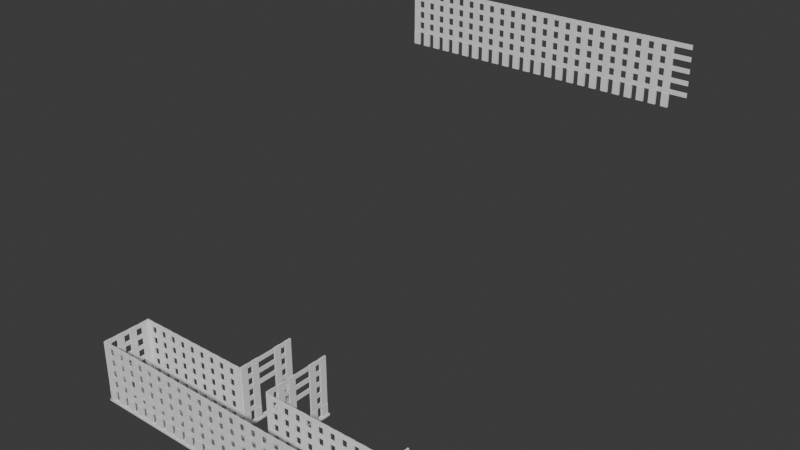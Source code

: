 # Source: west.blend  (saved by Blender 4.0.36; exported with 4.5.12 LTS)
import bpy
from mathutils import Matrix  # noqa: F401  (used for matrix-valued properties, if any)

bpy.ops.wm.read_factory_settings(use_empty=True)
scene = bpy.context.scene
scene.name = 'Scene'

# ---- collections
col_collection = bpy.data.collections.new('Collection'); scene.collection.children.link(col_collection)

# ---- world
world_world = bpy.data.worlds.new('World'); scene.world = world_world
world_world.use_nodes = True; world_world.node_tree.nodes.clear()
_N = world_world.node_tree.nodes; _L = world_world.node_tree.links
n0 = _N.new('ShaderNodeOutputWorld'); n0.name = 'World Output'; n0.location = (300, 300)
n1 = _N.new('ShaderNodeBackground'); n1.name = 'Background'; n1.location = (10, 300)
n1.inputs[0].default_value = (0.05088, 0.05088, 0.05088, 1.0)
_L.new(n1.outputs[0], n0.inputs[0])
n0.is_active_output = True
world_world.color = (0.05088, 0.05088, 0.05088)
world_world.use_sun_shadow = False
world_world.sun_shadow_jitter_overblur = 0.0

# ---- meshes
me_cube_001 = bpy.data.meshes.new('Cube.001')
me_cube_001.from_pydata([(-1.0, -1.0, -1.0), (-1.0, -1.0, 1.0), (-1.0, 1.0, -1.0), (-1.0, 1.0, 1.0), (1.0, -1.0, -1.0), (1.0, -1.0, 1.0), (1.0, 1.0, -1.0), (1.0, 1.0, 1.0)], [], [(0, 1, 3, 2), (2, 3, 7, 6), (6, 7, 5, 4), (4, 5, 1, 0), (2, 6, 4, 0), (7, 3, 1, 5)])
_uv = me_cube_001.uv_layers.new(name='UVMap')
_uv.uv.foreach_set('vector', [0.375, 0.0, 0.625, 0.0, 0.625, 0.25, 0.375, 0.25, 0.375, 0.25, 0.625, 0.25, 0.625, 0.5, 0.375, 0.5, 0.375, 0.5, 0.625, 0.5, 0.625, 0.75, 0.375, 0.75, 0.375, 0.75, 0.625, 0.75, 0.625, 1.0, 0.375, 1.0, 0.125, 0.5, 0.375, 0.5, 0.375, 0.75, 0.125, 0.75, 0.625, 0.5, 0.875, 0.5, 0.875, 0.75, 0.625, 0.75])
me_cube_001.update()
me_cube_024 = bpy.data.meshes.new('Cube.024')
me_cube_024.from_pydata([(-1.0, -1.0, -1.0), (-1.0, -1.0, 1.0), (-1.0, 1.0, -1.0), (-1.0, 1.0, 1.0), (1.0, -1.0, -1.0), (1.0, -1.0, 1.0), (1.0, 1.0, -1.0), (1.0, 1.0, 1.0)], [], [(0, 1, 3, 2), (2, 3, 7, 6), (6, 7, 5, 4), (4, 5, 1, 0), (2, 6, 4, 0), (7, 3, 1, 5)])
_uv = me_cube_024.uv_layers.new(name='UVMap')
_uv.uv.foreach_set('vector', [0.375, 0.0, 0.625, 0.0, 0.625, 0.25, 0.375, 0.25, 0.375, 0.25, 0.625, 0.25, 0.625, 0.5, 0.375, 0.5, 0.375, 0.5, 0.625, 0.5, 0.625, 0.75, 0.375, 0.75, 0.375, 0.75, 0.625, 0.75, 0.625, 1.0, 0.375, 1.0, 0.125, 0.5, 0.375, 0.5, 0.375, 0.75, 0.125, 0.75, 0.625, 0.5, 0.875, 0.5, 0.875, 0.75, 0.625, 0.75])
me_cube_024.update()
me_cube_071 = bpy.data.meshes.new('Cube.071')
me_cube_071.from_pydata([(-1.0, -1.0, -1.0), (-1.0, -1.0, 1.0), (-1.0, 1.0, -1.0), (-1.0, 1.0, 1.0), (1.0, -1.0, -1.0), (1.0, -1.0, 1.0), (1.0, 1.0, -1.0), (1.0, 1.0, 1.0)], [], [(0, 1, 3, 2), (2, 3, 7, 6), (6, 7, 5, 4), (4, 5, 1, 0), (2, 6, 4, 0), (7, 3, 1, 5)])
_uv = me_cube_071.uv_layers.new(name='UVMap')
_uv.uv.foreach_set('vector', [0.375, 0.0, 0.625, 0.0, 0.625, 0.25, 0.375, 0.25, 0.375, 0.25, 0.625, 0.25, 0.625, 0.5, 0.375, 0.5, 0.375, 0.5, 0.625, 0.5, 0.625, 0.75, 0.375, 0.75, 0.375, 0.75, 0.625, 0.75, 0.625, 1.0, 0.375, 1.0, 0.125, 0.5, 0.375, 0.5, 0.375, 0.75, 0.125, 0.75, 0.625, 0.5, 0.875, 0.5, 0.875, 0.75, 0.625, 0.75])
me_cube_071.update()
me_cube_072 = bpy.data.meshes.new('Cube.072')
me_cube_072.from_pydata([(-1.0, -1.0, -1.0), (-1.0, -1.0, 1.0), (-1.0, 1.0, -1.0), (-1.0, 1.0, 1.0), (1.0, -1.0, -1.0), (1.0, -1.0, 1.0), (1.0, 1.0, -1.0), (1.0, 1.0, 1.0)], [], [(0, 1, 3, 2), (2, 3, 7, 6), (6, 7, 5, 4), (4, 5, 1, 0), (2, 6, 4, 0), (7, 3, 1, 5)])
_uv = me_cube_072.uv_layers.new(name='UVMap')
_uv.uv.foreach_set('vector', [0.375, 0.0, 0.625, 0.0, 0.625, 0.25, 0.375, 0.25, 0.375, 0.25, 0.625, 0.25, 0.625, 0.5, 0.375, 0.5, 0.375, 0.5, 0.625, 0.5, 0.625, 0.75, 0.375, 0.75, 0.375, 0.75, 0.625, 0.75, 0.625, 1.0, 0.375, 1.0, 0.125, 0.5, 0.375, 0.5, 0.375, 0.75, 0.125, 0.75, 0.625, 0.5, 0.875, 0.5, 0.875, 0.75, 0.625, 0.75])
me_cube_072.update()
me_cube_078 = bpy.data.meshes.new('Cube.078')
me_cube_078.from_pydata([(-1.0, -1.0, -1.0), (-1.0, -1.0, 1.0), (-1.0, 1.0, -1.0), (-1.0, 1.0, 1.0), (1.0, -1.0, -1.0), (1.0, -1.0, 1.0), (1.0, 1.0, -1.0), (1.0, 1.0, 1.0)], [], [(0, 1, 3, 2), (2, 3, 7, 6), (6, 7, 5, 4), (4, 5, 1, 0), (2, 6, 4, 0), (7, 3, 1, 5)])
_uv = me_cube_078.uv_layers.new(name='UVMap')
_uv.uv.foreach_set('vector', [0.375, 0.0, 0.625, 0.0, 0.625, 0.25, 0.375, 0.25, 0.375, 0.25, 0.625, 0.25, 0.625, 0.5, 0.375, 0.5, 0.375, 0.5, 0.625, 0.5, 0.625, 0.75, 0.375, 0.75, 0.375, 0.75, 0.625, 0.75, 0.625, 1.0, 0.375, 1.0, 0.125, 0.5, 0.375, 0.5, 0.375, 0.75, 0.125, 0.75, 0.625, 0.5, 0.875, 0.5, 0.875, 0.75, 0.625, 0.75])
me_cube_078.update()
me_cube_081 = bpy.data.meshes.new('Cube.081')
me_cube_081.from_pydata([(-1.0, -1.0, -1.0), (-1.0, -1.0, 1.0), (-1.0, 1.0, -1.0), (-1.0, 1.0, 1.0), (1.0, -1.0, -1.0), (1.0, -1.0, 1.0), (1.0, 1.0, -1.0), (1.0, 1.0, 1.0)], [], [(0, 1, 3, 2), (2, 3, 7, 6), (6, 7, 5, 4), (4, 5, 1, 0), (2, 6, 4, 0), (7, 3, 1, 5)])
_uv = me_cube_081.uv_layers.new(name='UVMap')
_uv.uv.foreach_set('vector', [0.375, 0.0, 0.625, 0.0, 0.625, 0.25, 0.375, 0.25, 0.375, 0.25, 0.625, 0.25, 0.625, 0.5, 0.375, 0.5, 0.375, 0.5, 0.625, 0.5, 0.625, 0.75, 0.375, 0.75, 0.375, 0.75, 0.625, 0.75, 0.625, 1.0, 0.375, 1.0, 0.125, 0.5, 0.375, 0.5, 0.375, 0.75, 0.125, 0.75, 0.625, 0.5, 0.875, 0.5, 0.875, 0.75, 0.625, 0.75])
me_cube_081.update()
me_cube_082 = bpy.data.meshes.new('Cube.082')
me_cube_082.from_pydata([(-1.0, -1.0, -1.0), (-1.0, -1.0, 1.0), (-1.0, 1.0, -1.0), (-1.0, 1.0, 1.0), (1.0, -1.0, -1.0), (1.0, -1.0, 1.0), (1.0, 1.0, -1.0), (1.0, 1.0, 1.0)], [], [(0, 1, 3, 2), (2, 3, 7, 6), (6, 7, 5, 4), (4, 5, 1, 0), (2, 6, 4, 0), (7, 3, 1, 5)])
_uv = me_cube_082.uv_layers.new(name='UVMap')
_uv.uv.foreach_set('vector', [0.375, 0.0, 0.625, 0.0, 0.625, 0.25, 0.375, 0.25, 0.375, 0.25, 0.625, 0.25, 0.625, 0.5, 0.375, 0.5, 0.375, 0.5, 0.625, 0.5, 0.625, 0.75, 0.375, 0.75, 0.375, 0.75, 0.625, 0.75, 0.625, 1.0, 0.375, 1.0, 0.125, 0.5, 0.375, 0.5, 0.375, 0.75, 0.125, 0.75, 0.625, 0.5, 0.875, 0.5, 0.875, 0.75, 0.625, 0.75])
me_cube_082.update()
me_cube_083 = bpy.data.meshes.new('Cube.083')
me_cube_083.from_pydata([(-1.0, -1.0, -1.0), (-1.0, -1.0, 1.0), (-1.0, 1.0, -1.0), (-1.0, 1.0, 1.0), (1.0, -1.0, -1.0), (1.0, -1.0, 1.0), (1.0, 1.0, -1.0), (1.0, 1.0, 1.0)], [], [(0, 1, 3, 2), (2, 3, 7, 6), (6, 7, 5, 4), (4, 5, 1, 0), (2, 6, 4, 0), (7, 3, 1, 5)])
_uv = me_cube_083.uv_layers.new(name='UVMap')
_uv.uv.foreach_set('vector', [0.375, 0.0, 0.625, 0.0, 0.625, 0.25, 0.375, 0.25, 0.375, 0.25, 0.625, 0.25, 0.625, 0.5, 0.375, 0.5, 0.375, 0.5, 0.625, 0.5, 0.625, 0.75, 0.375, 0.75, 0.375, 0.75, 0.625, 0.75, 0.625, 1.0, 0.375, 1.0, 0.125, 0.5, 0.375, 0.5, 0.375, 0.75, 0.125, 0.75, 0.625, 0.5, 0.875, 0.5, 0.875, 0.75, 0.625, 0.75])
me_cube_083.update()
me_cube_084 = bpy.data.meshes.new('Cube.084')
me_cube_084.from_pydata([(-1.0, -1.0, -1.0), (-1.0, -1.0, 1.0), (-1.0, 1.0, -1.0), (-1.0, 1.0, 1.0), (1.0, -1.0, -1.0), (1.0, -1.0, 1.0), (1.0, 1.0, -1.0), (1.0, 1.0, 1.0)], [], [(0, 1, 3, 2), (2, 3, 7, 6), (6, 7, 5, 4), (4, 5, 1, 0), (2, 6, 4, 0), (7, 3, 1, 5)])
_uv = me_cube_084.uv_layers.new(name='UVMap')
_uv.uv.foreach_set('vector', [0.375, 0.0, 0.625, 0.0, 0.625, 0.25, 0.375, 0.25, 0.375, 0.25, 0.625, 0.25, 0.625, 0.5, 0.375, 0.5, 0.375, 0.5, 0.625, 0.5, 0.625, 0.75, 0.375, 0.75, 0.375, 0.75, 0.625, 0.75, 0.625, 1.0, 0.375, 1.0, 0.125, 0.5, 0.375, 0.5, 0.375, 0.75, 0.125, 0.75, 0.625, 0.5, 0.875, 0.5, 0.875, 0.75, 0.625, 0.75])
me_cube_084.update()
me_cube_091 = bpy.data.meshes.new('Cube.091')
me_cube_091.from_pydata([(-1.0, -1.0, -1.0), (-1.0, -1.0, 1.0), (-1.0, 1.0, -1.0), (-1.0, 1.0, 1.0), (1.0, -1.0, -1.0), (1.0, -1.0, 1.0), (1.0, 1.0, -1.0), (1.0, 1.0, 1.0)], [], [(0, 1, 3, 2), (2, 3, 7, 6), (6, 7, 5, 4), (4, 5, 1, 0), (2, 6, 4, 0), (7, 3, 1, 5)])
_uv = me_cube_091.uv_layers.new(name='UVMap')
_uv.uv.foreach_set('vector', [0.375, 0.0, 0.625, 0.0, 0.625, 0.25, 0.375, 0.25, 0.375, 0.25, 0.625, 0.25, 0.625, 0.5, 0.375, 0.5, 0.375, 0.5, 0.625, 0.5, 0.625, 0.75, 0.375, 0.75, 0.375, 0.75, 0.625, 0.75, 0.625, 1.0, 0.375, 1.0, 0.125, 0.5, 0.375, 0.5, 0.375, 0.75, 0.125, 0.75, 0.625, 0.5, 0.875, 0.5, 0.875, 0.75, 0.625, 0.75])
me_cube_091.update()
me_cube_092 = bpy.data.meshes.new('Cube.092')
me_cube_092.from_pydata([(-1.0, -1.0, -1.0), (-1.0, -1.0, 1.0), (-1.0, 1.0, -1.0), (-1.0, 1.0, 1.0), (1.0, -1.0, -1.0), (1.0, -1.0, 1.0), (1.0, 1.0, -1.0), (1.0, 1.0, 1.0)], [], [(0, 1, 3, 2), (2, 3, 7, 6), (6, 7, 5, 4), (4, 5, 1, 0), (2, 6, 4, 0), (7, 3, 1, 5)])
_uv = me_cube_092.uv_layers.new(name='UVMap')
_uv.uv.foreach_set('vector', [0.375, 0.0, 0.625, 0.0, 0.625, 0.25, 0.375, 0.25, 0.375, 0.25, 0.625, 0.25, 0.625, 0.5, 0.375, 0.5, 0.375, 0.5, 0.625, 0.5, 0.625, 0.75, 0.375, 0.75, 0.375, 0.75, 0.625, 0.75, 0.625, 1.0, 0.375, 1.0, 0.125, 0.5, 0.375, 0.5, 0.375, 0.75, 0.125, 0.75, 0.625, 0.5, 0.875, 0.5, 0.875, 0.75, 0.625, 0.75])
me_cube_092.update()
me_cube_094 = bpy.data.meshes.new('Cube.094')
me_cube_094.from_pydata([(-1.0, -1.0, -1.0), (-1.0, -1.0, 1.0), (-1.0, 1.0, -1.0), (-1.0, 1.0, 1.0), (1.0, -1.0, -1.0), (1.0, -1.0, 1.0), (1.0, 1.0, -1.0), (1.0, 1.0, 1.0)], [], [(0, 1, 3, 2), (2, 3, 7, 6), (6, 7, 5, 4), (4, 5, 1, 0), (2, 6, 4, 0), (7, 3, 1, 5)])
_uv = me_cube_094.uv_layers.new(name='UVMap')
_uv.uv.foreach_set('vector', [0.375, 0.0, 0.625, 0.0, 0.625, 0.25, 0.375, 0.25, 0.375, 0.25, 0.625, 0.25, 0.625, 0.5, 0.375, 0.5, 0.375, 0.5, 0.625, 0.5, 0.625, 0.75, 0.375, 0.75, 0.375, 0.75, 0.625, 0.75, 0.625, 1.0, 0.375, 1.0, 0.125, 0.5, 0.375, 0.5, 0.375, 0.75, 0.125, 0.75, 0.625, 0.5, 0.875, 0.5, 0.875, 0.75, 0.625, 0.75])
me_cube_094.update()
me_cube_095 = bpy.data.meshes.new('Cube.095')
me_cube_095.from_pydata([(-1.0, -1.0, -1.0), (-1.0, -1.0, 1.0), (-1.0, 1.0, -1.0), (-1.0, 1.0, 1.0), (1.0, -1.0, -1.0), (1.0, -1.0, 1.0), (1.0, 1.0, -1.0), (1.0, 1.0, 1.0)], [], [(0, 1, 3, 2), (2, 3, 7, 6), (6, 7, 5, 4), (4, 5, 1, 0), (2, 6, 4, 0), (7, 3, 1, 5)])
_uv = me_cube_095.uv_layers.new(name='UVMap')
_uv.uv.foreach_set('vector', [0.375, 0.0, 0.625, 0.0, 0.625, 0.25, 0.375, 0.25, 0.375, 0.25, 0.625, 0.25, 0.625, 0.5, 0.375, 0.5, 0.375, 0.5, 0.625, 0.5, 0.625, 0.75, 0.375, 0.75, 0.375, 0.75, 0.625, 0.75, 0.625, 1.0, 0.375, 1.0, 0.125, 0.5, 0.375, 0.5, 0.375, 0.75, 0.125, 0.75, 0.625, 0.5, 0.875, 0.5, 0.875, 0.75, 0.625, 0.75])
me_cube_095.update()
me_cube_097 = bpy.data.meshes.new('Cube.097')
me_cube_097.from_pydata([(-1.0, -1.0, -1.0), (-1.0, -1.0, 1.0), (-1.0, 1.0, -1.0), (-1.0, 1.0, 1.0), (1.0, -1.0, -1.0), (1.0, -1.0, 1.0), (1.0, 1.0, -1.0), (1.0, 1.0, 1.0)], [], [(0, 1, 3, 2), (2, 3, 7, 6), (6, 7, 5, 4), (4, 5, 1, 0), (2, 6, 4, 0), (7, 3, 1, 5)])
_uv = me_cube_097.uv_layers.new(name='UVMap')
_uv.uv.foreach_set('vector', [0.375, 0.0, 0.625, 0.0, 0.625, 0.25, 0.375, 0.25, 0.375, 0.25, 0.625, 0.25, 0.625, 0.5, 0.375, 0.5, 0.375, 0.5, 0.625, 0.5, 0.625, 0.75, 0.375, 0.75, 0.375, 0.75, 0.625, 0.75, 0.625, 1.0, 0.375, 1.0, 0.125, 0.5, 0.375, 0.5, 0.375, 0.75, 0.125, 0.75, 0.625, 0.5, 0.875, 0.5, 0.875, 0.75, 0.625, 0.75])
me_cube_097.update()
me_cube_098 = bpy.data.meshes.new('Cube.098')
me_cube_098.from_pydata([(-1.0, -1.0, -1.0), (-1.0, -1.0, 1.0), (-1.0, 1.0, -1.0), (-1.0, 1.0, 1.0), (1.0, -1.0, -1.0), (1.0, -1.0, 1.0), (1.0, 1.0, -1.0), (1.0, 1.0, 1.0)], [], [(0, 1, 3, 2), (2, 3, 7, 6), (6, 7, 5, 4), (4, 5, 1, 0), (2, 6, 4, 0), (7, 3, 1, 5)])
_uv = me_cube_098.uv_layers.new(name='UVMap')
_uv.uv.foreach_set('vector', [0.375, 0.0, 0.625, 0.0, 0.625, 0.25, 0.375, 0.25, 0.375, 0.25, 0.625, 0.25, 0.625, 0.5, 0.375, 0.5, 0.375, 0.5, 0.625, 0.5, 0.625, 0.75, 0.375, 0.75, 0.375, 0.75, 0.625, 0.75, 0.625, 1.0, 0.375, 1.0, 0.125, 0.5, 0.375, 0.5, 0.375, 0.75, 0.125, 0.75, 0.625, 0.5, 0.875, 0.5, 0.875, 0.75, 0.625, 0.75])
me_cube_098.update()
me_cube_100 = bpy.data.meshes.new('Cube.100')
me_cube_100.from_pydata([(-1.0, -1.0, -1.0), (-1.0, -1.0, 1.0), (-1.0, 1.0, -1.0), (-1.0, 1.0, 1.0), (1.0, -1.0, -1.0), (1.0, -1.0, 1.0), (1.0, 1.0, -1.0), (1.0, 1.0, 1.0)], [], [(0, 1, 3, 2), (2, 3, 7, 6), (6, 7, 5, 4), (4, 5, 1, 0), (2, 6, 4, 0), (7, 3, 1, 5)])
_uv = me_cube_100.uv_layers.new(name='UVMap')
_uv.uv.foreach_set('vector', [0.375, 0.0, 0.625, 0.0, 0.625, 0.25, 0.375, 0.25, 0.375, 0.25, 0.625, 0.25, 0.625, 0.5, 0.375, 0.5, 0.375, 0.5, 0.625, 0.5, 0.625, 0.75, 0.375, 0.75, 0.375, 0.75, 0.625, 0.75, 0.625, 1.0, 0.375, 1.0, 0.125, 0.5, 0.375, 0.5, 0.375, 0.75, 0.125, 0.75, 0.625, 0.5, 0.875, 0.5, 0.875, 0.75, 0.625, 0.75])
me_cube_100.update()
me_cube_101 = bpy.data.meshes.new('Cube.101')
me_cube_101.from_pydata([(-1.0, -1.0, -1.0), (-1.0, -1.0, 1.0), (-1.0, 1.0, -1.0), (-1.0, 1.0, 1.0), (1.0, -1.0, -1.0), (1.0, -1.0, 1.0), (1.0, 1.0, -1.0), (1.0, 1.0, 1.0)], [], [(0, 1, 3, 2), (2, 3, 7, 6), (6, 7, 5, 4), (4, 5, 1, 0), (2, 6, 4, 0), (7, 3, 1, 5)])
_uv = me_cube_101.uv_layers.new(name='UVMap')
_uv.uv.foreach_set('vector', [0.375, 0.0, 0.625, 0.0, 0.625, 0.25, 0.375, 0.25, 0.375, 0.25, 0.625, 0.25, 0.625, 0.5, 0.375, 0.5, 0.375, 0.5, 0.625, 0.5, 0.625, 0.75, 0.375, 0.75, 0.375, 0.75, 0.625, 0.75, 0.625, 1.0, 0.375, 1.0, 0.125, 0.5, 0.375, 0.5, 0.375, 0.75, 0.125, 0.75, 0.625, 0.5, 0.875, 0.5, 0.875, 0.75, 0.625, 0.75])
me_cube_101.update()
me_cube_113 = bpy.data.meshes.new('Cube.113')
me_cube_113.from_pydata([(-1.0, -1.0, -1.0), (-1.0, -1.0, 1.0), (-1.0, 1.0, -1.0), (-1.0, 1.0, 1.0), (1.0, -1.0, -1.0), (1.0, -1.0, 1.0), (1.0, 1.0, -1.0), (1.0, 1.0, 1.0)], [], [(0, 1, 3, 2), (2, 3, 7, 6), (6, 7, 5, 4), (4, 5, 1, 0), (2, 6, 4, 0), (7, 3, 1, 5)])
_uv = me_cube_113.uv_layers.new(name='UVMap')
_uv.uv.foreach_set('vector', [0.375, 0.0, 0.625, 0.0, 0.625, 0.25, 0.375, 0.25, 0.375, 0.25, 0.625, 0.25, 0.625, 0.5, 0.375, 0.5, 0.375, 0.5, 0.625, 0.5, 0.625, 0.75, 0.375, 0.75, 0.375, 0.75, 0.625, 0.75, 0.625, 1.0, 0.375, 1.0, 0.125, 0.5, 0.375, 0.5, 0.375, 0.75, 0.125, 0.75, 0.625, 0.5, 0.875, 0.5, 0.875, 0.75, 0.625, 0.75])
me_cube_113.update()
me_cube_122 = bpy.data.meshes.new('Cube.122')
me_cube_122.from_pydata([(-1.0, -1.0, -1.0), (-1.0, -1.0, 1.0), (-1.0, 1.0, -1.0), (-1.0, 1.0, 1.0), (1.0, -1.0, -1.0), (1.0, -1.0, 1.0), (1.0, 1.0, -1.0), (1.0, 1.0, 1.0)], [], [(0, 1, 3, 2), (2, 3, 7, 6), (6, 7, 5, 4), (4, 5, 1, 0), (2, 6, 4, 0), (7, 3, 1, 5)])
_uv = me_cube_122.uv_layers.new(name='UVMap')
_uv.uv.foreach_set('vector', [0.375, 0.0, 0.625, 0.0, 0.625, 0.25, 0.375, 0.25, 0.375, 0.25, 0.625, 0.25, 0.625, 0.5, 0.375, 0.5, 0.375, 0.5, 0.625, 0.5, 0.625, 0.75, 0.375, 0.75, 0.375, 0.75, 0.625, 0.75, 0.625, 1.0, 0.375, 1.0, 0.125, 0.5, 0.375, 0.5, 0.375, 0.75, 0.125, 0.75, 0.625, 0.5, 0.875, 0.5, 0.875, 0.75, 0.625, 0.75])
me_cube_122.update()
me_cube_123 = bpy.data.meshes.new('Cube.123')
me_cube_123.from_pydata([(-1.0, -1.0, -1.0), (-1.0, -1.0, 1.0), (-1.0, 1.0, -1.0), (-1.0, 1.0, 1.0), (1.0, -1.0, -1.0), (1.0, -1.0, 1.0), (1.0, 1.0, -1.0), (1.0, 1.0, 1.0)], [], [(0, 1, 3, 2), (2, 3, 7, 6), (6, 7, 5, 4), (4, 5, 1, 0), (2, 6, 4, 0), (7, 3, 1, 5)])
_uv = me_cube_123.uv_layers.new(name='UVMap')
_uv.uv.foreach_set('vector', [0.375, 0.0, 0.625, 0.0, 0.625, 0.25, 0.375, 0.25, 0.375, 0.25, 0.625, 0.25, 0.625, 0.5, 0.375, 0.5, 0.375, 0.5, 0.625, 0.5, 0.625, 0.75, 0.375, 0.75, 0.375, 0.75, 0.625, 0.75, 0.625, 1.0, 0.375, 1.0, 0.125, 0.5, 0.375, 0.5, 0.375, 0.75, 0.125, 0.75, 0.625, 0.5, 0.875, 0.5, 0.875, 0.75, 0.625, 0.75])
me_cube_123.update()
me_cube_124 = bpy.data.meshes.new('Cube.124')
me_cube_124.from_pydata([(-1.0, -1.0, -1.0), (-1.0, -1.0, 1.0), (-1.0, 1.0, -1.0), (-1.0, 1.0, 1.0), (1.0, -1.0, -1.0), (1.0, -1.0, 1.0), (1.0, 1.0, -1.0), (1.0, 1.0, 1.0)], [], [(0, 1, 3, 2), (2, 3, 7, 6), (6, 7, 5, 4), (4, 5, 1, 0), (2, 6, 4, 0), (7, 3, 1, 5)])
_uv = me_cube_124.uv_layers.new(name='UVMap')
_uv.uv.foreach_set('vector', [0.375, 0.0, 0.625, 0.0, 0.625, 0.25, 0.375, 0.25, 0.375, 0.25, 0.625, 0.25, 0.625, 0.5, 0.375, 0.5, 0.375, 0.5, 0.625, 0.5, 0.625, 0.75, 0.375, 0.75, 0.375, 0.75, 0.625, 0.75, 0.625, 1.0, 0.375, 1.0, 0.125, 0.5, 0.375, 0.5, 0.375, 0.75, 0.125, 0.75, 0.625, 0.5, 0.875, 0.5, 0.875, 0.75, 0.625, 0.75])
me_cube_124.update()
me_cube_133 = bpy.data.meshes.new('Cube.133')
me_cube_133.from_pydata([(-1.0, -1.0, -1.0), (-1.0, -1.0, 1.0), (-1.0, 1.0, -1.0), (-1.0, 1.0, 1.0), (1.0, -1.0, -1.0), (1.0, -1.0, 1.0), (1.0, 1.0, -1.0), (1.0, 1.0, 1.0)], [], [(0, 1, 3, 2), (2, 3, 7, 6), (6, 7, 5, 4), (4, 5, 1, 0), (2, 6, 4, 0), (7, 3, 1, 5)])
_uv = me_cube_133.uv_layers.new(name='UVMap')
_uv.uv.foreach_set('vector', [0.375, 0.0, 0.625, 0.0, 0.625, 0.25, 0.375, 0.25, 0.375, 0.25, 0.625, 0.25, 0.625, 0.5, 0.375, 0.5, 0.375, 0.5, 0.625, 0.5, 0.625, 0.75, 0.375, 0.75, 0.375, 0.75, 0.625, 0.75, 0.625, 1.0, 0.375, 1.0, 0.125, 0.5, 0.375, 0.5, 0.375, 0.75, 0.125, 0.75, 0.625, 0.5, 0.875, 0.5, 0.875, 0.75, 0.625, 0.75])
me_cube_133.update()
me_cube_134 = bpy.data.meshes.new('Cube.134')
me_cube_134.from_pydata([(-1.0, -1.0, -1.0), (-1.0, -1.0, 1.0), (-1.0, 1.0, -1.0), (-1.0, 1.0, 1.0), (1.0, -1.0, -1.0), (1.0, -1.0, 1.0), (1.0, 1.0, -1.0), (1.0, 1.0, 1.0)], [], [(0, 1, 3, 2), (2, 3, 7, 6), (6, 7, 5, 4), (4, 5, 1, 0), (2, 6, 4, 0), (7, 3, 1, 5)])
_uv = me_cube_134.uv_layers.new(name='UVMap')
_uv.uv.foreach_set('vector', [0.375, 0.0, 0.625, 0.0, 0.625, 0.25, 0.375, 0.25, 0.375, 0.25, 0.625, 0.25, 0.625, 0.5, 0.375, 0.5, 0.375, 0.5, 0.625, 0.5, 0.625, 0.75, 0.375, 0.75, 0.375, 0.75, 0.625, 0.75, 0.625, 1.0, 0.375, 1.0, 0.125, 0.5, 0.375, 0.5, 0.375, 0.75, 0.125, 0.75, 0.625, 0.5, 0.875, 0.5, 0.875, 0.75, 0.625, 0.75])
me_cube_134.update()
me_cube_135 = bpy.data.meshes.new('Cube.135')
me_cube_135.from_pydata([(-1.0, -1.0, -1.0), (-1.0, -1.0, 1.0), (-1.0, 1.0, -1.0), (-1.0, 1.0, 1.0), (1.0, -1.0, -1.0), (1.0, -1.0, 1.0), (1.0, 1.0, -1.0), (1.0, 1.0, 1.0)], [], [(0, 1, 3, 2), (2, 3, 7, 6), (6, 7, 5, 4), (4, 5, 1, 0), (2, 6, 4, 0), (7, 3, 1, 5)])
_uv = me_cube_135.uv_layers.new(name='UVMap')
_uv.uv.foreach_set('vector', [0.375, 0.0, 0.625, 0.0, 0.625, 0.25, 0.375, 0.25, 0.375, 0.25, 0.625, 0.25, 0.625, 0.5, 0.375, 0.5, 0.375, 0.5, 0.625, 0.5, 0.625, 0.75, 0.375, 0.75, 0.375, 0.75, 0.625, 0.75, 0.625, 1.0, 0.375, 1.0, 0.125, 0.5, 0.375, 0.5, 0.375, 0.75, 0.125, 0.75, 0.625, 0.5, 0.875, 0.5, 0.875, 0.75, 0.625, 0.75])
me_cube_135.update()
me_cube_136 = bpy.data.meshes.new('Cube.136')
me_cube_136.from_pydata([(-1.0, -1.0, -1.0), (-1.0, -1.0, 1.0), (-1.0, 1.0, -1.0), (-1.0, 1.0, 1.0), (1.0, -1.0, -1.0), (1.0, -1.0, 1.0), (1.0, 1.0, -1.0), (1.0, 1.0, 1.0)], [], [(0, 1, 3, 2), (2, 3, 7, 6), (6, 7, 5, 4), (4, 5, 1, 0), (2, 6, 4, 0), (7, 3, 1, 5)])
_uv = me_cube_136.uv_layers.new(name='UVMap')
_uv.uv.foreach_set('vector', [0.375, 0.0, 0.625, 0.0, 0.625, 0.25, 0.375, 0.25, 0.375, 0.25, 0.625, 0.25, 0.625, 0.5, 0.375, 0.5, 0.375, 0.5, 0.625, 0.5, 0.625, 0.75, 0.375, 0.75, 0.375, 0.75, 0.625, 0.75, 0.625, 1.0, 0.375, 1.0, 0.125, 0.5, 0.375, 0.5, 0.375, 0.75, 0.125, 0.75, 0.625, 0.5, 0.875, 0.5, 0.875, 0.75, 0.625, 0.75])
me_cube_136.update()
me_cube_142 = bpy.data.meshes.new('Cube.142')
me_cube_142.from_pydata([(-1.0, -1.0, -1.0), (-1.0, -1.0, 1.0), (-1.0, 1.0, -1.0), (-1.0, 1.0, 1.0), (1.0, -1.0, -1.0), (1.0, -1.0, 1.0), (1.0, 1.0, -1.0), (1.0, 1.0, 1.0)], [], [(0, 1, 3, 2), (2, 3, 7, 6), (6, 7, 5, 4), (4, 5, 1, 0), (2, 6, 4, 0), (7, 3, 1, 5)])
_uv = me_cube_142.uv_layers.new(name='UVMap')
_uv.uv.foreach_set('vector', [0.375, 0.0, 0.625, 0.0, 0.625, 0.25, 0.375, 0.25, 0.375, 0.25, 0.625, 0.25, 0.625, 0.5, 0.375, 0.5, 0.375, 0.5, 0.625, 0.5, 0.625, 0.75, 0.375, 0.75, 0.375, 0.75, 0.625, 0.75, 0.625, 1.0, 0.375, 1.0, 0.125, 0.5, 0.375, 0.5, 0.375, 0.75, 0.125, 0.75, 0.625, 0.5, 0.875, 0.5, 0.875, 0.75, 0.625, 0.75])
me_cube_142.update()
me_cube_143 = bpy.data.meshes.new('Cube.143')
me_cube_143.from_pydata([(-1.0, -1.0, -1.0), (-1.0, -1.0, 1.0), (-1.0, 1.0, -1.0), (-1.0, 1.0, 1.0), (1.0, -1.0, -1.0), (1.0, -1.0, 1.0), (1.0, 1.0, -1.0), (1.0, 1.0, 1.0)], [], [(0, 1, 3, 2), (2, 3, 7, 6), (6, 7, 5, 4), (4, 5, 1, 0), (2, 6, 4, 0), (7, 3, 1, 5)])
_uv = me_cube_143.uv_layers.new(name='UVMap')
_uv.uv.foreach_set('vector', [0.375, 0.0, 0.625, 0.0, 0.625, 0.25, 0.375, 0.25, 0.375, 0.25, 0.625, 0.25, 0.625, 0.5, 0.375, 0.5, 0.375, 0.5, 0.625, 0.5, 0.625, 0.75, 0.375, 0.75, 0.375, 0.75, 0.625, 0.75, 0.625, 1.0, 0.375, 1.0, 0.125, 0.5, 0.375, 0.5, 0.375, 0.75, 0.125, 0.75, 0.625, 0.5, 0.875, 0.5, 0.875, 0.75, 0.625, 0.75])
me_cube_143.update()
me_cube_144 = bpy.data.meshes.new('Cube.144')
me_cube_144.from_pydata([(-1.0, -1.0, -1.0), (-1.0, -1.0, 1.0), (-1.0, 1.0, -1.0), (-1.0, 1.0, 1.0), (1.0, -1.0, -1.0), (1.0, -1.0, 1.0), (1.0, 1.0, -1.0), (1.0, 1.0, 1.0)], [], [(0, 1, 3, 2), (2, 3, 7, 6), (6, 7, 5, 4), (4, 5, 1, 0), (2, 6, 4, 0), (7, 3, 1, 5)])
_uv = me_cube_144.uv_layers.new(name='UVMap')
_uv.uv.foreach_set('vector', [0.375, 0.0, 0.625, 0.0, 0.625, 0.25, 0.375, 0.25, 0.375, 0.25, 0.625, 0.25, 0.625, 0.5, 0.375, 0.5, 0.375, 0.5, 0.625, 0.5, 0.625, 0.75, 0.375, 0.75, 0.375, 0.75, 0.625, 0.75, 0.625, 1.0, 0.375, 1.0, 0.125, 0.5, 0.375, 0.5, 0.375, 0.75, 0.125, 0.75, 0.625, 0.5, 0.875, 0.5, 0.875, 0.75, 0.625, 0.75])
me_cube_144.update()
me_cube_145 = bpy.data.meshes.new('Cube.145')
me_cube_145.from_pydata([(-1.0, -1.0, -1.0), (-1.0, -1.0, 1.0), (-1.0, 1.0, -1.0), (-1.0, 1.0, 1.0), (1.0, -1.0, -1.0), (1.0, -1.0, 1.0), (1.0, 1.0, -1.0), (1.0, 1.0, 1.0)], [], [(0, 1, 3, 2), (2, 3, 7, 6), (6, 7, 5, 4), (4, 5, 1, 0), (2, 6, 4, 0), (7, 3, 1, 5)])
_uv = me_cube_145.uv_layers.new(name='UVMap')
_uv.uv.foreach_set('vector', [0.375, 0.0, 0.625, 0.0, 0.625, 0.25, 0.375, 0.25, 0.375, 0.25, 0.625, 0.25, 0.625, 0.5, 0.375, 0.5, 0.375, 0.5, 0.625, 0.5, 0.625, 0.75, 0.375, 0.75, 0.375, 0.75, 0.625, 0.75, 0.625, 1.0, 0.375, 1.0, 0.125, 0.5, 0.375, 0.5, 0.375, 0.75, 0.125, 0.75, 0.625, 0.5, 0.875, 0.5, 0.875, 0.75, 0.625, 0.75])
me_cube_145.update()
me_cube_150 = bpy.data.meshes.new('Cube.150')
me_cube_150.from_pydata([(-1.0, -1.0, -1.0), (-1.0, -1.0, 1.0), (-1.0, 1.0, -1.0), (-1.0, 1.0, 1.0), (1.0, -1.0, -1.0), (1.0, -1.0, 1.0), (1.0, 1.0, -1.0), (1.0, 1.0, 1.0)], [], [(0, 1, 3, 2), (2, 3, 7, 6), (6, 7, 5, 4), (4, 5, 1, 0), (2, 6, 4, 0), (7, 3, 1, 5)])
_uv = me_cube_150.uv_layers.new(name='UVMap')
_uv.uv.foreach_set('vector', [0.375, 0.0, 0.625, 0.0, 0.625, 0.25, 0.375, 0.25, 0.375, 0.25, 0.625, 0.25, 0.625, 0.5, 0.375, 0.5, 0.375, 0.5, 0.625, 0.5, 0.625, 0.75, 0.375, 0.75, 0.375, 0.75, 0.625, 0.75, 0.625, 1.0, 0.375, 1.0, 0.125, 0.5, 0.375, 0.5, 0.375, 0.75, 0.125, 0.75, 0.625, 0.5, 0.875, 0.5, 0.875, 0.75, 0.625, 0.75])
me_cube_150.update()
me_cube_151 = bpy.data.meshes.new('Cube.151')
me_cube_151.from_pydata([(-1.0, -1.0, -1.0), (-1.0, -1.0, 1.0), (-1.0, 1.0, -1.0), (-1.0, 1.0, 1.0), (1.0, -1.0, -1.0), (1.0, -1.0, 1.0), (1.0, 1.0, -1.0), (1.0, 1.0, 1.0)], [], [(0, 1, 3, 2), (2, 3, 7, 6), (6, 7, 5, 4), (4, 5, 1, 0), (2, 6, 4, 0), (7, 3, 1, 5)])
_uv = me_cube_151.uv_layers.new(name='UVMap')
_uv.uv.foreach_set('vector', [0.375, 0.0, 0.625, 0.0, 0.625, 0.25, 0.375, 0.25, 0.375, 0.25, 0.625, 0.25, 0.625, 0.5, 0.375, 0.5, 0.375, 0.5, 0.625, 0.5, 0.625, 0.75, 0.375, 0.75, 0.375, 0.75, 0.625, 0.75, 0.625, 1.0, 0.375, 1.0, 0.125, 0.5, 0.375, 0.5, 0.375, 0.75, 0.125, 0.75, 0.625, 0.5, 0.875, 0.5, 0.875, 0.75, 0.625, 0.75])
me_cube_151.update()
me_cube_152 = bpy.data.meshes.new('Cube.152')
me_cube_152.from_pydata([(-1.0, -1.0, -1.0), (-1.0, -1.0, 1.0), (-1.0, 1.0, -1.0), (-1.0, 1.0, 1.0), (1.0, -1.0, -1.0), (1.0, -1.0, 1.0), (1.0, 1.0, -1.0), (1.0, 1.0, 1.0)], [], [(0, 1, 3, 2), (2, 3, 7, 6), (6, 7, 5, 4), (4, 5, 1, 0), (2, 6, 4, 0), (7, 3, 1, 5)])
_uv = me_cube_152.uv_layers.new(name='UVMap')
_uv.uv.foreach_set('vector', [0.375, 0.0, 0.625, 0.0, 0.625, 0.25, 0.375, 0.25, 0.375, 0.25, 0.625, 0.25, 0.625, 0.5, 0.375, 0.5, 0.375, 0.5, 0.625, 0.5, 0.625, 0.75, 0.375, 0.75, 0.375, 0.75, 0.625, 0.75, 0.625, 1.0, 0.375, 1.0, 0.125, 0.5, 0.375, 0.5, 0.375, 0.75, 0.125, 0.75, 0.625, 0.5, 0.875, 0.5, 0.875, 0.75, 0.625, 0.75])
me_cube_152.update()
me_cube_160 = bpy.data.meshes.new('Cube.160')
me_cube_160.from_pydata([(-1.0, -1.0, -1.0), (-1.0, -1.0, 1.0), (-1.0, 1.0, -1.0), (-1.0, 1.0, 1.0), (1.0, -1.0, -1.0), (1.0, -1.0, 1.0), (1.0, 1.0, -1.0), (1.0, 1.0, 1.0)], [], [(0, 1, 3, 2), (2, 3, 7, 6), (6, 7, 5, 4), (4, 5, 1, 0), (2, 6, 4, 0), (7, 3, 1, 5)])
_uv = me_cube_160.uv_layers.new(name='UVMap')
_uv.uv.foreach_set('vector', [0.375, 0.0, 0.625, 0.0, 0.625, 0.25, 0.375, 0.25, 0.375, 0.25, 0.625, 0.25, 0.625, 0.5, 0.375, 0.5, 0.375, 0.5, 0.625, 0.5, 0.625, 0.75, 0.375, 0.75, 0.375, 0.75, 0.625, 0.75, 0.625, 1.0, 0.375, 1.0, 0.125, 0.5, 0.375, 0.5, 0.375, 0.75, 0.125, 0.75, 0.625, 0.5, 0.875, 0.5, 0.875, 0.75, 0.625, 0.75])
me_cube_160.update()
me_cube_161 = bpy.data.meshes.new('Cube.161')
me_cube_161.from_pydata([(-1.0, -1.0, -1.0), (-1.0, -1.0, 1.0), (-1.0, 1.0, -1.0), (-1.0, 1.0, 1.0), (1.0, -1.0, -1.0), (1.0, -1.0, 1.0), (1.0, 1.0, -1.0), (1.0, 1.0, 1.0)], [], [(0, 1, 3, 2), (2, 3, 7, 6), (6, 7, 5, 4), (4, 5, 1, 0), (2, 6, 4, 0), (7, 3, 1, 5)])
_uv = me_cube_161.uv_layers.new(name='UVMap')
_uv.uv.foreach_set('vector', [0.375, 0.0, 0.625, 0.0, 0.625, 0.25, 0.375, 0.25, 0.375, 0.25, 0.625, 0.25, 0.625, 0.5, 0.375, 0.5, 0.375, 0.5, 0.625, 0.5, 0.625, 0.75, 0.375, 0.75, 0.375, 0.75, 0.625, 0.75, 0.625, 1.0, 0.375, 1.0, 0.125, 0.5, 0.375, 0.5, 0.375, 0.75, 0.125, 0.75, 0.625, 0.5, 0.875, 0.5, 0.875, 0.75, 0.625, 0.75])
me_cube_161.update()
me_cube_162 = bpy.data.meshes.new('Cube.162')
me_cube_162.from_pydata([(-1.0, -1.0, -1.0), (-1.0, -1.0, 1.0), (-1.0, 1.0, -1.0), (-1.0, 1.0, 1.0), (1.0, -1.0, -1.0), (1.0, -1.0, 1.0), (1.0, 1.0, -1.0), (1.0, 1.0, 1.0)], [], [(0, 1, 3, 2), (2, 3, 7, 6), (6, 7, 5, 4), (4, 5, 1, 0), (2, 6, 4, 0), (7, 3, 1, 5)])
_uv = me_cube_162.uv_layers.new(name='UVMap')
_uv.uv.foreach_set('vector', [0.375, 0.0, 0.625, 0.0, 0.625, 0.25, 0.375, 0.25, 0.375, 0.25, 0.625, 0.25, 0.625, 0.5, 0.375, 0.5, 0.375, 0.5, 0.625, 0.5, 0.625, 0.75, 0.375, 0.75, 0.375, 0.75, 0.625, 0.75, 0.625, 1.0, 0.375, 1.0, 0.125, 0.5, 0.375, 0.5, 0.375, 0.75, 0.125, 0.75, 0.625, 0.5, 0.875, 0.5, 0.875, 0.75, 0.625, 0.75])
me_cube_162.update()
me_cube_163 = bpy.data.meshes.new('Cube.163')
me_cube_163.from_pydata([(-1.0, -1.0, -1.0), (-1.0, -1.0, 1.0), (-1.0, 1.0, -1.0), (-1.0, 1.0, 1.0), (1.0, -1.0, -1.0), (1.0, -1.0, 1.0), (1.0, 1.0, -1.0), (1.0, 1.0, 1.0)], [], [(0, 1, 3, 2), (2, 3, 7, 6), (6, 7, 5, 4), (4, 5, 1, 0), (2, 6, 4, 0), (7, 3, 1, 5)])
_uv = me_cube_163.uv_layers.new(name='UVMap')
_uv.uv.foreach_set('vector', [0.375, 0.0, 0.625, 0.0, 0.625, 0.25, 0.375, 0.25, 0.375, 0.25, 0.625, 0.25, 0.625, 0.5, 0.375, 0.5, 0.375, 0.5, 0.625, 0.5, 0.625, 0.75, 0.375, 0.75, 0.375, 0.75, 0.625, 0.75, 0.625, 1.0, 0.375, 1.0, 0.125, 0.5, 0.375, 0.5, 0.375, 0.75, 0.125, 0.75, 0.625, 0.5, 0.875, 0.5, 0.875, 0.75, 0.625, 0.75])
me_cube_163.update()
me_cube_164 = bpy.data.meshes.new('Cube.164')
me_cube_164.from_pydata([(-1.0, -1.0, -1.0), (-1.0, -1.0, 1.0), (-1.0, 1.0, -1.0), (-1.0, 1.0, 1.0), (1.0, -1.0, -1.0), (1.0, -1.0, 1.0), (1.0, 1.0, -1.0), (1.0, 1.0, 1.0)], [], [(0, 1, 3, 2), (2, 3, 7, 6), (6, 7, 5, 4), (4, 5, 1, 0), (2, 6, 4, 0), (7, 3, 1, 5)])
_uv = me_cube_164.uv_layers.new(name='UVMap')
_uv.uv.foreach_set('vector', [0.375, 0.0, 0.625, 0.0, 0.625, 0.25, 0.375, 0.25, 0.375, 0.25, 0.625, 0.25, 0.625, 0.5, 0.375, 0.5, 0.375, 0.5, 0.625, 0.5, 0.625, 0.75, 0.375, 0.75, 0.375, 0.75, 0.625, 0.75, 0.625, 1.0, 0.375, 1.0, 0.125, 0.5, 0.375, 0.5, 0.375, 0.75, 0.125, 0.75, 0.625, 0.5, 0.875, 0.5, 0.875, 0.75, 0.625, 0.75])
me_cube_164.update()
me_cube_165 = bpy.data.meshes.new('Cube.165')
me_cube_165.from_pydata([(-1.0, -1.0, -1.0), (-1.0, -1.0, 1.0), (-1.0, 1.0, -1.0), (-1.0, 1.0, 1.0), (1.0, -1.0, -1.0), (1.0, -1.0, 1.0), (1.0, 1.0, -1.0), (1.0, 1.0, 1.0)], [], [(0, 1, 3, 2), (2, 3, 7, 6), (6, 7, 5, 4), (4, 5, 1, 0), (2, 6, 4, 0), (7, 3, 1, 5)])
_uv = me_cube_165.uv_layers.new(name='UVMap')
_uv.uv.foreach_set('vector', [0.375, 0.0, 0.625, 0.0, 0.625, 0.25, 0.375, 0.25, 0.375, 0.25, 0.625, 0.25, 0.625, 0.5, 0.375, 0.5, 0.375, 0.5, 0.625, 0.5, 0.625, 0.75, 0.375, 0.75, 0.375, 0.75, 0.625, 0.75, 0.625, 1.0, 0.375, 1.0, 0.125, 0.5, 0.375, 0.5, 0.375, 0.75, 0.125, 0.75, 0.625, 0.5, 0.875, 0.5, 0.875, 0.75, 0.625, 0.75])
me_cube_165.update()
me_cube_166 = bpy.data.meshes.new('Cube.166')
me_cube_166.from_pydata([(-1.0, -1.0, -1.0), (-1.0, -1.0, 1.0), (-1.0, 1.0, -1.0), (-1.0, 1.0, 1.0), (1.0, -1.0, -1.0), (1.0, -1.0, 1.0), (1.0, 1.0, -1.0), (1.0, 1.0, 1.0)], [], [(0, 1, 3, 2), (2, 3, 7, 6), (6, 7, 5, 4), (4, 5, 1, 0), (2, 6, 4, 0), (7, 3, 1, 5)])
_uv = me_cube_166.uv_layers.new(name='UVMap')
_uv.uv.foreach_set('vector', [0.375, 0.0, 0.625, 0.0, 0.625, 0.25, 0.375, 0.25, 0.375, 0.25, 0.625, 0.25, 0.625, 0.5, 0.375, 0.5, 0.375, 0.5, 0.625, 0.5, 0.625, 0.75, 0.375, 0.75, 0.375, 0.75, 0.625, 0.75, 0.625, 1.0, 0.375, 1.0, 0.125, 0.5, 0.375, 0.5, 0.375, 0.75, 0.125, 0.75, 0.625, 0.5, 0.875, 0.5, 0.875, 0.75, 0.625, 0.75])
me_cube_166.update()
me_cube_182 = bpy.data.meshes.new('Cube.182')
me_cube_182.from_pydata([(-1.0, -1.0, -1.0), (-1.0, -1.0, 1.0), (-1.0, 1.0, -1.0), (-1.0, 1.0, 1.0), (1.0, -1.0, -1.0), (1.0, -1.0, 1.0), (1.0, 1.0, -1.0), (1.0, 1.0, 1.0)], [], [(0, 1, 3, 2), (2, 3, 7, 6), (6, 7, 5, 4), (4, 5, 1, 0), (2, 6, 4, 0), (7, 3, 1, 5)])
_uv = me_cube_182.uv_layers.new(name='UVMap')
_uv.uv.foreach_set('vector', [0.375, 0.0, 0.625, 0.0, 0.625, 0.25, 0.375, 0.25, 0.375, 0.25, 0.625, 0.25, 0.625, 0.5, 0.375, 0.5, 0.375, 0.5, 0.625, 0.5, 0.625, 0.75, 0.375, 0.75, 0.375, 0.75, 0.625, 0.75, 0.625, 1.0, 0.375, 1.0, 0.125, 0.5, 0.375, 0.5, 0.375, 0.75, 0.125, 0.75, 0.625, 0.5, 0.875, 0.5, 0.875, 0.75, 0.625, 0.75])
me_cube_182.update()
me_cube_184 = bpy.data.meshes.new('Cube.184')
me_cube_184.from_pydata([(-1.0, -1.0, -1.0), (-1.0, -1.0, 1.0), (-1.0, 1.0, -1.0), (-1.0, 1.0, 1.0), (1.0, -1.0, -1.0), (1.0, -1.0, 1.0), (1.0, 1.0, -1.0), (1.0, 1.0, 1.0)], [], [(0, 1, 3, 2), (2, 3, 7, 6), (6, 7, 5, 4), (4, 5, 1, 0), (2, 6, 4, 0), (7, 3, 1, 5)])
_uv = me_cube_184.uv_layers.new(name='UVMap')
_uv.uv.foreach_set('vector', [0.375, 0.0, 0.625, 0.0, 0.625, 0.25, 0.375, 0.25, 0.375, 0.25, 0.625, 0.25, 0.625, 0.5, 0.375, 0.5, 0.375, 0.5, 0.625, 0.5, 0.625, 0.75, 0.375, 0.75, 0.375, 0.75, 0.625, 0.75, 0.625, 1.0, 0.375, 1.0, 0.125, 0.5, 0.375, 0.5, 0.375, 0.75, 0.125, 0.75, 0.625, 0.5, 0.875, 0.5, 0.875, 0.75, 0.625, 0.75])
me_cube_184.update()

# ---- objects
ob_cube_070 = bpy.data.objects.new('Cube.070', me_cube_001)
ob_cube_071 = bpy.data.objects.new('Cube.071', me_cube_024)
ob_cube_074 = bpy.data.objects.new('Cube.074', me_cube_071)
ob_cube_075 = bpy.data.objects.new('Cube.075', me_cube_072)
ob_cube_076 = bpy.data.objects.new('Cube.076', me_cube_078)
ob_cube_079 = bpy.data.objects.new('Cube.079', me_cube_081)
ob_cube_077 = bpy.data.objects.new('Cube.077', me_cube_082)
ob_cube_078 = bpy.data.objects.new('Cube.078', me_cube_083)
ob_cube_080 = bpy.data.objects.new('Cube.080', me_cube_084)
ob_cube_087 = bpy.data.objects.new('Cube.087', me_cube_091)
ob_cube_088 = bpy.data.objects.new('Cube.088', me_cube_092)
ob_cube_090 = bpy.data.objects.new('Cube.090', me_cube_094)
ob_cube_091 = bpy.data.objects.new('Cube.091', me_cube_095)
ob_cube_093 = bpy.data.objects.new('Cube.093', me_cube_097)
ob_cube_094 = bpy.data.objects.new('Cube.094', me_cube_098)
ob_cube_096 = bpy.data.objects.new('Cube.096', me_cube_100)
ob_cube_097 = bpy.data.objects.new('Cube.097', me_cube_101)
ob_cube_109 = bpy.data.objects.new('Cube.109', me_cube_113)
ob_cube_113 = bpy.data.objects.new('Cube.113', me_cube_122)
ob_cube_114 = bpy.data.objects.new('Cube.114', me_cube_123)
ob_cube_115 = bpy.data.objects.new('Cube.115', me_cube_124)
ob_cube_124 = bpy.data.objects.new('Cube.124', me_cube_133)
ob_cube_125 = bpy.data.objects.new('Cube.125', me_cube_134)
ob_cube_126 = bpy.data.objects.new('Cube.126', me_cube_135)
ob_cube_127 = bpy.data.objects.new('Cube.127', me_cube_136)
ob_cube_132 = bpy.data.objects.new('Cube.132', me_cube_142)
ob_cube_133 = bpy.data.objects.new('Cube.133', me_cube_143)
ob_cube_134 = bpy.data.objects.new('Cube.134', me_cube_144)
ob_cube_135 = bpy.data.objects.new('Cube.135', me_cube_145)
ob_cube_136 = bpy.data.objects.new('Cube.136', me_cube_150)
ob_cube_137 = bpy.data.objects.new('Cube.137', me_cube_151)
ob_cube_138 = bpy.data.objects.new('Cube.138', me_cube_152)
ob_cube_123 = bpy.data.objects.new('Cube.123', me_cube_160)
ob_cube_128 = bpy.data.objects.new('Cube.128', me_cube_161)
ob_cube_129 = bpy.data.objects.new('Cube.129', me_cube_162)
ob_cube_130 = bpy.data.objects.new('Cube.130', me_cube_163)
ob_cube_131 = bpy.data.objects.new('Cube.131', me_cube_164)
ob_cube_139 = bpy.data.objects.new('Cube.139', me_cube_165)
ob_cube_140 = bpy.data.objects.new('Cube.140', me_cube_166)
ob_cube_149 = bpy.data.objects.new('Cube.149', me_cube_182)
ob_cube_151 = bpy.data.objects.new('Cube.151', me_cube_184)

# ---- transforms, parenting, visibility, modifiers, constraints
ob_cube_070.location = (-70.27, -71.44, 50.16)
ob_cube_070.scale = (1.476, 7.217, 50.71)
_m = ob_cube_070.modifiers.new('Array', 'ARRAY')
_m.count = 5
_m.relative_offset_displace = (0.0, -1.8, 0.0)
ob_cube_071.location = (-70.27, -129.2, 3.969)
ob_cube_071.rotation_euler = (-1.571, -2.22e-16, 2.22e-16)
ob_cube_071.scale = (0.8984, 4.536, 53.6)
_m = ob_cube_071.modifiers.new('Array', 'ARRAY')
_m.count = 5
_m.relative_offset_displace = (0.0, -2.55, 0.0)
ob_cube_074.location = (-113.1, -182.1, 50.16)
ob_cube_074.rotation_euler = (0.0, -0.0, -1.571)
ob_cube_074.scale = (1.476, 7.217, 50.71)
_m = ob_cube_074.modifiers.new('Array', 'ARRAY')
_m.count = 24
_m.relative_offset_displace = (0.0, -1.8, 0.0)
ob_cube_075.location = (-82.14, -182.1, 50.16)
ob_cube_075.rotation_euler = (0.0, -0.0, -1.571)
ob_cube_075.scale = (1.476, 13.17, 50.71)
ob_cube_076.location = (-393.8, -182.0, 3.969)
ob_cube_076.rotation_euler = (-1.571, -2.22e-16, -1.571)
ob_cube_076.scale = (0.8984, 4.536, 323.7)
_m = ob_cube_076.modifiers.new('Array', 'ARRAY')
_m.count = 5
_m.relative_offset_displace = (0.0, -2.55, 0.0)
ob_cube_079.location = (-113.1, -182.1, -14.14)
ob_cube_079.rotation_euler = (0.0, -0.0, -1.571)
ob_cube_079.scale = (2.06, 7.217, 13.69)
_m = ob_cube_079.modifiers.new('Array', 'ARRAY')
_m.count = 24
_m.relative_offset_displace = (0.0, -1.8, 0.0)
ob_cube_077.location = (-82.14, -182.1, -14.07)
ob_cube_077.rotation_euler = (0.0, -0.0, -1.571)
ob_cube_077.scale = (1.476, 13.17, 13.65)
ob_cube_078.location = (-70.27, -149.4, -13.86)
ob_cube_078.scale = (1.476, 7.217, 13.5)
_m = ob_cube_078.modifiers.new('Array', 'ARRAY')
_m.relative_offset_displace = (0.0, -1.8, 0.0)
ob_cube_080.location = (-393.2, -181.9, -25.8)
ob_cube_080.rotation_euler = (0.0, -0.0, -1.571)
ob_cube_080.scale = (3.711, 325.1, -2.071)
ob_cube_087.location = (-107.4, -85.73, 36.48)
ob_cube_087.rotation_euler = (0.0, -0.0, -3.142)
ob_cube_087.scale = (1.476, 20.04, 64.12)
ob_cube_088.location = (-113.1, -106.7, 50.09)
ob_cube_088.rotation_euler = (0.0, -0.0, -1.571)
ob_cube_088.scale = (1.652, 7.217, 50.71)
_m = ob_cube_088.modifiers.new('Array', 'ARRAY')
_m.count = 11
_m.relative_offset_displace = (0.0, -1.8, 0.0)
ob_cube_090.location = (-243.2, -106.6, 3.892)
ob_cube_090.rotation_euler = (-1.571, -2.22e-16, -1.571)
ob_cube_090.scale = (1.006, 4.536, 135.5)
_m = ob_cube_090.modifiers.new('Array', 'ARRAY')
_m.count = 5
_m.relative_offset_displace = (0.0, -2.55, 0.0)
ob_cube_091.location = (-113.1, -106.7, -14.22)
ob_cube_091.rotation_euler = (0.0, -0.0, -1.571)
ob_cube_091.scale = (2.306, 7.217, 13.69)
_m = ob_cube_091.modifiers.new('Array', 'ARRAY')
_m.count = 11
_m.relative_offset_displace = (0.0, -1.8, 0.0)
ob_cube_093.location = (-393.2, -86.84, -25.8)
ob_cube_093.rotation_euler = (0.0, -0.0, -1.571)
ob_cube_093.scale = (3.711, 325.1, -2.071)
ob_cube_094.location = (-113.1, 698.3, 516.2)
ob_cube_094.rotation_euler = (0.0, -0.0, -1.571)
ob_cube_094.scale = (1.476, 7.217, 50.71)
_m = ob_cube_094.modifiers.new('Array', 'ARRAY')
_m.count = 24
_m.relative_offset_displace = (0.0, -1.8, 0.0)
ob_cube_096.location = (-393.8, 698.4, 470.0)
ob_cube_096.rotation_euler = (-1.571, -2.22e-16, -1.571)
ob_cube_096.scale = (0.8984, 4.536, 323.7)
_m = ob_cube_096.modifiers.new('Array', 'ARRAY')
_m.count = 5
_m.relative_offset_displace = (0.0, -2.55, 0.0)
ob_cube_097.location = (-113.1, 698.3, 451.9)
ob_cube_097.rotation_euler = (0.0, -0.0, -1.571)
ob_cube_097.scale = (2.06, 7.217, 13.69)
_m = ob_cube_097.modifiers.new('Array', 'ARRAY')
_m.count = 24
_m.relative_offset_displace = (0.0, -1.8, 0.0)
ob_cube_109.location = (-392.3, -134.5, -28.55)
ob_cube_109.rotation_euler = (0.0, -0.0, 1.571)
ob_cube_109.scale = (48.89, 324.6, -1.764)
ob_cube_113.location = (-477.5, -84.77, 50.09)
ob_cube_113.rotation_euler = (0.0, -0.0, -1.571)
ob_cube_113.scale = (1.652, 7.217, 50.71)
_m = ob_cube_113.modifiers.new('Array', 'ARRAY')
_m.count = 10
_m.relative_offset_displace = (0.0, -1.8, 0.0)
ob_cube_114.location = (-595.3, -84.66, 3.892)
ob_cube_114.rotation_euler = (-1.571, -2.22e-16, -1.571)
ob_cube_114.scale = (1.006, 4.536, 122.7)
_m = ob_cube_114.modifiers.new('Array', 'ARRAY')
_m.count = 5
_m.relative_offset_displace = (0.0, -2.55, 0.0)
ob_cube_115.location = (-477.5, -84.77, -14.22)
ob_cube_115.rotation_euler = (0.0, -0.0, -1.571)
ob_cube_115.scale = (2.306, 7.217, 13.69)
_m = ob_cube_115.modifiers.new('Array', 'ARRAY')
_m.count = 10
_m.relative_offset_displace = (0.0, -1.8, 0.0)
ob_cube_124.location = (-468.6, -75.79, 50.09)
ob_cube_124.rotation_euler = (0.0, -0.0, -3.142)
ob_cube_124.scale = (1.652, 7.217, 50.71)
_m = ob_cube_124.modifiers.new('Array', 'ARRAY')
_m.relative_offset_displace = (0.0, -1.8, 0.0)
ob_cube_125.location = (-468.5, -64.66, 3.892)
ob_cube_125.rotation_euler = (-1.571, -2.22e-16, -3.142)
ob_cube_125.scale = (1.006, 4.536, 15.48)
_m = ob_cube_125.modifiers.new('Array', 'ARRAY')
_m.count = 5
_m.relative_offset_displace = (0.0, -2.55, 0.0)
ob_cube_126.location = (-468.6, -75.79, -14.22)
ob_cube_126.rotation_euler = (0.0, -0.0, -3.142)
ob_cube_126.scale = (2.306, 7.217, 13.69)
_m = ob_cube_126.modifiers.new('Array', 'ARRAY')
_m.relative_offset_displace = (0.0, -1.8, 0.0)
ob_cube_127.location = (-468.3, -22.54, -25.8)
ob_cube_127.scale = (4.003, 63.12, -2.071)
ob_cube_132.location = (-716.4, -93.36, 50.16)
ob_cube_132.scale = (1.476, 7.217, 50.71)
_m = ob_cube_132.modifiers.new('Array', 'ARRAY')
_m.count = 4
_m.relative_offset_displace = (0.0, -1.92, 0.0)
ob_cube_133.location = (-716.4, -134.8, 3.969)
ob_cube_133.rotation_euler = (-1.571, -2.22e-16, 2.22e-16)
ob_cube_133.scale = (0.8984, 4.536, 48.49)
_m = ob_cube_133.modifiers.new('Array', 'ARRAY')
_m.count = 5
_m.relative_offset_displace = (0.0, -2.55, 0.0)
ob_cube_134.location = (-716.4, -93.37, -13.86)
ob_cube_134.scale = (1.476, 7.217, 13.5)
_m = ob_cube_134.modifiers.new('Array', 'ARRAY')
_m.count = 4
_m.relative_offset_displace = (0.0, -1.92, 0.0)
ob_cube_135.location = (-716.7, -134.4, -25.8)
ob_cube_135.scale = (3.111, 51.24, -2.071)
ob_cube_136.location = (-468.6, 4.982, 50.09)
ob_cube_136.rotation_euler = (0.0, -0.0, -3.142)
ob_cube_136.scale = (1.652, 7.217, 50.71)
_m = ob_cube_136.modifiers.new('Array', 'ARRAY')
_m.relative_offset_displace = (0.0, -1.8, 0.0)
ob_cube_137.location = (-468.5, 16.12, 3.892)
ob_cube_137.rotation_euler = (-1.571, -2.22e-16, -3.142)
ob_cube_137.scale = (1.006, 4.536, 15.48)
_m = ob_cube_137.modifiers.new('Array', 'ARRAY')
_m.count = 5
_m.relative_offset_displace = (0.0, -2.55, 0.0)
ob_cube_138.location = (-468.6, 4.982, -14.22)
ob_cube_138.rotation_euler = (0.0, -0.0, -3.142)
ob_cube_138.scale = (2.306, 7.217, 13.69)
_m = ob_cube_138.modifiers.new('Array', 'ARRAY')
_m.relative_offset_displace = (0.0, -1.8, 0.0)
ob_cube_123.location = (-382.5, -97.16, 50.09)
ob_cube_123.rotation_euler = (0.0, -0.0, -3.142)
ob_cube_123.scale = (1.652, 7.217, 50.71)
_m = ob_cube_123.modifiers.new('Array', 'ARRAY')
_m.count = 3
_m.relative_offset_displace = (0.0, -1.8, 0.0)
ob_cube_128.location = (-382.4, -70.64, 3.892)
ob_cube_128.rotation_euler = (-1.571, -2.22e-16, -3.142)
ob_cube_128.scale = (1.006, 4.536, 24.72)
_m = ob_cube_128.modifiers.new('Array', 'ARRAY')
_m.count = 5
_m.relative_offset_displace = (0.0, -2.55, 0.0)
ob_cube_129.location = (-382.5, -97.16, -14.22)
ob_cube_129.rotation_euler = (0.0, -0.0, -3.142)
ob_cube_129.scale = (2.306, 7.217, 13.69)
_m = ob_cube_129.modifiers.new('Array', 'ARRAY')
_m.count = 3
_m.relative_offset_displace = (0.0, -1.8, 0.0)
ob_cube_130.location = (-382.1, -22.54, -25.8)
ob_cube_130.scale = (4.003, 63.12, -2.071)
ob_cube_131.location = (-382.5, 4.982, 50.09)
ob_cube_131.rotation_euler = (0.0, -0.0, -3.142)
ob_cube_131.scale = (1.652, 7.217, 50.71)
_m = ob_cube_131.modifiers.new('Array', 'ARRAY')
_m.relative_offset_displace = (0.0, -1.8, 0.0)
ob_cube_139.location = (-382.4, 16.12, 3.892)
ob_cube_139.rotation_euler = (-1.571, -2.22e-16, -3.142)
ob_cube_139.scale = (1.006, 4.536, 15.48)
_m = ob_cube_139.modifiers.new('Array', 'ARRAY')
_m.count = 5
_m.relative_offset_displace = (0.0, -2.55, 0.0)
ob_cube_140.location = (-382.5, 4.982, -14.22)
ob_cube_140.rotation_euler = (0.0, -0.0, -3.142)
ob_cube_140.scale = (2.306, 7.217, 13.69)
_m = ob_cube_140.modifiers.new('Array', 'ARRAY')
_m.relative_offset_displace = (0.0, -1.8, 0.0)
ob_cube_149.location = (-468.5, -24.62, 49.62)
ob_cube_149.rotation_euler = (-1.571, -2.22e-16, -3.142)
ob_cube_149.scale = (1.006, 4.536, 31.52)
_m = ob_cube_149.modifiers.new('Array', 'ARRAY')
_m.count = 3
_m.relative_offset_displace = (0.0, -2.55, 0.0)
ob_cube_151.location = (-382.4, -24.62, 49.62)
ob_cube_151.rotation_euler = (-1.571, -2.22e-16, -3.142)
ob_cube_151.scale = (1.006, 4.536, 31.52)
_m = ob_cube_151.modifiers.new('Array', 'ARRAY')
_m.count = 3
_m.relative_offset_displace = (0.0, -2.55, 0.0)

# ---- collection membership
col_collection.objects.link(ob_cube_070)
col_collection.objects.link(ob_cube_071)
col_collection.objects.link(ob_cube_074)
col_collection.objects.link(ob_cube_075)
col_collection.objects.link(ob_cube_076)
col_collection.objects.link(ob_cube_079)
col_collection.objects.link(ob_cube_077)
col_collection.objects.link(ob_cube_078)
col_collection.objects.link(ob_cube_080)
col_collection.objects.link(ob_cube_087)
col_collection.objects.link(ob_cube_088)
col_collection.objects.link(ob_cube_090)
col_collection.objects.link(ob_cube_091)
col_collection.objects.link(ob_cube_093)
col_collection.objects.link(ob_cube_094)
col_collection.objects.link(ob_cube_096)
col_collection.objects.link(ob_cube_097)
col_collection.objects.link(ob_cube_109)
col_collection.objects.link(ob_cube_113)
col_collection.objects.link(ob_cube_114)
col_collection.objects.link(ob_cube_115)
col_collection.objects.link(ob_cube_124)
col_collection.objects.link(ob_cube_125)
col_collection.objects.link(ob_cube_126)
col_collection.objects.link(ob_cube_127)
col_collection.objects.link(ob_cube_132)
col_collection.objects.link(ob_cube_133)
col_collection.objects.link(ob_cube_134)
col_collection.objects.link(ob_cube_135)
col_collection.objects.link(ob_cube_136)
col_collection.objects.link(ob_cube_137)
col_collection.objects.link(ob_cube_138)
col_collection.objects.link(ob_cube_123)
col_collection.objects.link(ob_cube_128)
col_collection.objects.link(ob_cube_129)
col_collection.objects.link(ob_cube_130)
col_collection.objects.link(ob_cube_131)
col_collection.objects.link(ob_cube_139)
col_collection.objects.link(ob_cube_140)
col_collection.objects.link(ob_cube_149)
col_collection.objects.link(ob_cube_151)

# ---- scene / render settings (as saved in the file)
scene.frame_start = 1; scene.frame_end = 250; scene.frame_set(173)
scene.render.engine = 'BLENDER_EEVEE_NEXT'
scene.cycles.sampling_pattern = 'TABULATED_SOBOL'
bpy.context.view_layer.update()

# ---- added for rendering (the .blend has no active camera and no usable light): camera, sun
cam_auto = bpy.data.cameras.new('AutoCamera')
cam_auto.lens = 50.0
cam_auto.sensor_width = 36.0
cam_auto.clip_end = 20327.2
ob_auto_camera = bpy.data.objects.new('AutoCamera', cam_auto)
scene.collection.objects.link(ob_auto_camera)
ob_auto_camera.location = (764.491, -1132.5, 1194.98)
ob_auto_camera.rotation_euler = (1.09748, -7.21219e-08, 0.694738)
scene.camera = ob_auto_camera
light_auto_sun = bpy.data.lights.new('AutoSun', 'SUN')
light_auto_sun.energy = 3.0
light_auto_sun.angle = 0.0523599
ob_auto_sun = bpy.data.objects.new('AutoSun', light_auto_sun)
scene.collection.objects.link(ob_auto_sun)
ob_auto_sun.rotation_euler = (0.872665, 0.174533, 0.523599)
bpy.context.view_layer.update()
